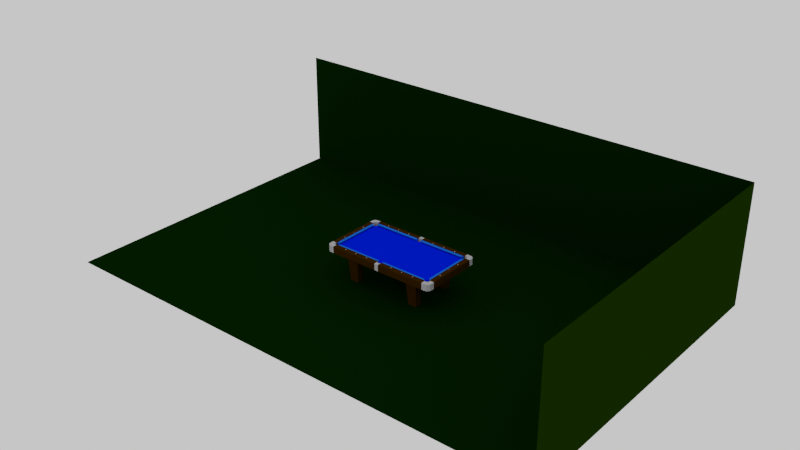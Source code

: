 # Source: p8.blend  (saved by Blender 3.6.11; exported with 4.5.12 LTS)
import bpy
from mathutils import Matrix  # noqa: F401  (used for matrix-valued properties, if any)

bpy.ops.wm.read_factory_settings(use_empty=True)
scene = bpy.context.scene
scene.name = 'Scene'

# ---- collections
col_ends = bpy.data.collections.new('Ends'); scene.collection.children.link(col_ends)
col_sides = bpy.data.collections.new('Sides'); scene.collection.children.link(col_sides)

# ---- images (referenced by path relative to the original .blend; pixels are not part of the script)
import os
ASSET_DIR = os.environ.get("B2B_ASSET_DIR", "")  # directory of the original .blend (textures are referenced by path, not embedded)
HERE = os.path.dirname(os.path.abspath(__file__))  # packed textures are extracted next to this script under _unpacked/

def load_image(name, relpath, width, height, colorspace="sRGB"):
    """Load a texture the original file referenced (path relative to the .blend, or extracted next to this script)."""
    p = next((c for c in (os.path.join(HERE, relpath), os.path.join(ASSET_DIR, relpath)) if relpath and os.path.exists(c)), "")
    if p:
        img = bpy.data.images.load(p, check_existing=True)
        img.name = name
    else:  # same state as the original file: an image datablock whose file is absent (Cycles renders it pink)
        img = bpy.data.images.new(name, width, height)
        img.source = "FILE"
        img.filepath = "//" + (relpath or name)
    img.colorspace_settings.name = colorspace
    return img
img_newcloth = load_image('newcloth', 'newcloth.png', 1024, 1024, 'sRGB')

# ---- materials (node trees are filled in below, after node groups)
mat_cloth = bpy.data.materials.new('cloth')
mat_cloth.use_backface_culling = True
mat_cloth.use_transparent_shadow = False
mat_cloth.preview_render_type = 'CUBE'
mat_cloth.diffuse_color = (0.0, 0.01196, 0.8, 1.0)
mat_cloth.roughness = 0.6865
mat_cloth.specular_intensity = 0.4192
mat_clothshade = bpy.data.materials.new('clothshade')
mat_clothshade.use_backface_culling = True
mat_clothshade.use_transparent_shadow = False
mat_clothshade.preview_render_type = 'CUBE'
mat_clothshade.diffuse_color = (0.0, 0.006261, 0.3032, 1.0)
mat_clothshade.roughness = 0.6865
mat_clothshade.specular_intensity = 0.4192
mat_material_001 = bpy.data.materials.new('Material.001')
mat_material_001.use_transparent_shadow = False
mat_material_001.preview_render_type = 'CUBE'
mat_material_001.diffuse_color = (0.3673, 0.3673, 0.3887, 1.0)
mat_material_001.roughness = 0.1913
mat_material_001.metallic = 0.5534
mat_floor = bpy.data.materials.new('floor')
mat_floor.use_backface_culling = True
mat_floor.use_transparent_shadow = False
mat_floor.diffuse_color = (0.0009045, 0.01222, 0.0, 1.0)
mat_floor.roughness = 0.6573
mat_floor.specular_intensity = 0.1796
mat_wall1 = bpy.data.materials.new('wall1')
mat_wall1.use_backface_culling = True
mat_wall1.use_transparent_shadow = False
mat_wall1.preview_render_type = 'CUBE'
mat_wall1.diffuse_color = (0.006954, 0.02196, 0.0, 1.0)
mat_wall1.roughness = 0.565
mat_wall1.specular_intensity = 0.2864
mat_wood = bpy.data.materials.new('wood')
mat_wood.use_transparent_shadow = False
mat_wood.diffuse_color = (0.03107, 0.01257, 0.0, 1.0)
mat_wood.roughness = 0.4777
mat_wood.specular_intensity = 0.2379
mat_diamond = bpy.data.materials.new('diamond')
mat_diamond.use_backface_culling = True
mat_diamond.use_transparent_shadow = False
mat_diamond.roughness = 0.2896
mat_diamond.specular_intensity = 0.4935
mat_diamond.metallic = 0.7727
mat_cushionblue = bpy.data.materials.new('CushionBlue')
mat_cushionblue.use_backface_culling = True
mat_cushionblue.diffuse_color = (0.006747, 0.1151, 0.6383, 1.0)
mat_cushionblue.roughness = 0.4631
mat_cushionblue.specular_intensity = 0.08252
mat_blackpocket = bpy.data.materials.new('blackpocket')
mat_blackpocket.use_transparent_shadow = False

# ---- node groups
ng_auto_smooth = bpy.data.node_groups.new('Auto Smooth', 'GeometryNodeTree')
_s = ng_auto_smooth.interface.new_socket(name='Geometry', in_out='OUTPUT', socket_type='NodeSocketGeometry')
_s = ng_auto_smooth.interface.new_socket(name='Geometry', in_out='INPUT', socket_type='NodeSocketGeometry')
_s = ng_auto_smooth.interface.new_socket(name='Angle', in_out='INPUT', socket_type='NodeSocketFloat')
_s.subtype = 'ANGLE'
_s.min_value = 0.0
_s.max_value = 3.142
ng_auto_smooth.is_modifier = True
_N = ng_auto_smooth.nodes; _L = ng_auto_smooth.links
n0 = _N.new('NodeGroupOutput'); n0.name = 'Group Output'; n0.location = (480, -100)
n1 = _N.new('NodeGroupInput'); n1.name = 'Group Input'; n1.location = (-420, -300)
n2 = _N.new('NodeGroupInput'); n2.name = 'Group Input.001'; n2.location = (-60, -100)
n3 = _N.new('GeometryNodeSetShadeSmooth'); n3.name = 'Set Shade Smooth'; n3.location = (120, -100)
n3.domain = 'EDGE'
n4 = _N.new('GeometryNodeSetShadeSmooth'); n4.name = 'Set Shade Smooth.001'; n4.location = (300, -100)
n5 = _N.new('GeometryNodeInputMeshEdgeAngle'); n5.name = 'Edge Angle'; n5.location = (-420, -220)
n6 = _N.new('GeometryNodeInputEdgeSmooth'); n6.name = 'Is Edge Smooth'; n6.location = (-60, -160)
n7 = _N.new('GeometryNodeInputShadeSmooth'); n7.name = 'Is Face Smooth'; n7.location = (-240, -340)
n8 = _N.new('FunctionNodeBooleanMath'); n8.name = 'Boolean Math'; n8.location = (-60, -220)
n9 = _N.new('FunctionNodeCompare'); n9.name = 'Compare'; n9.location = (-240, -180)
n9.operation = 'LESS_EQUAL'
_L.new(n5.outputs[0], n9.inputs[0])
_L.new(n4.outputs[0], n0.inputs[0])
_L.new(n1.outputs[1], n9.inputs[1])
_L.new(n9.outputs[0], n8.inputs[0])
_L.new(n7.outputs[0], n8.inputs[1])
_L.new(n2.outputs[0], n3.inputs[0])
_L.new(n6.outputs[0], n3.inputs[1])
_L.new(n3.outputs[0], n4.inputs[0])
_L.new(n8.outputs[0], n3.inputs[2])
n0.is_active_output = True

# ---- material node trees
mat_blackpocket.use_nodes = True; mat_blackpocket.node_tree.nodes.clear()
_N = mat_blackpocket.node_tree.nodes; _L = mat_blackpocket.node_tree.links
n0 = _N.new('ShaderNodeOutputMaterial'); n0.name = 'Material Output'; n0.location = (300, 300)
n1 = _N.new('ShaderNodeBsdfPrincipled'); n1.name = 'Principled BSDF'; n1.location = (10, 300)
n1.distribution = 'GGX'
n1.subsurface_method = 'BURLEY'
n1.inputs[0].default_value = (0.01222, 0.01222, 0.01222, 1.0)
n1.inputs[2].default_value = 0.7147
n1.inputs[3].default_value = 1.45
n1.inputs[13].default_value = 0.06442
n1.inputs[27].default_value = (0.0, 0.0, 0.0, 1.0)
n1.inputs[28].default_value = 1.0
_L.new(n1.outputs[0], n0.inputs[0])
n0.is_active_output = True

# ---- world
world_world = bpy.data.worlds.new('World'); scene.world = world_world
world_world.color = (0.8141, 0.8141, 0.8141)
world_world.use_sun_shadow = False
world_world.sun_shadow_jitter_overblur = 0.0

# ---- lights
light_point = bpy.data.lights.new('Point', 'POINT')
light_point.color = (0.5705, 0.5705, 0.5705)
light_point.transmission_factor = 0.0
light_point.energy = 3.0
light_point.shadow_soft_size = 0.25
light_point.shadow_maximum_resolution = 0.006
light_point.use_absolute_resolution = True
light_point_001 = bpy.data.lights.new('Point.001', 'POINT')
light_point_001.color = (0.5382, 0.5382, 0.5382)
light_point_001.transmission_factor = 0.0
light_point_001.energy = 2.0
light_point_001.shadow_soft_size = 0.25
light_point_001.shadow_maximum_resolution = 0.006
light_point_001.use_absolute_resolution = True

# ---- meshes
me_cube_007 = bpy.data.meshes.new('Cube.007')
me_cube_007.from_pydata([(-1.0, -1.0, -1.0), (-1.0, -1.0, 1.0), (-1.0, 1.0, -1.0), (-1.0, 1.0, 1.0), (1.0, -1.0, -1.0), (1.0, -1.0, 1.0), (1.0, 1.0, -1.0), (1.0, 1.0, 1.0)], [], [(0, 1, 3, 2), (2, 3, 7, 6), (6, 7, 5, 4), (4, 5, 1, 0)])
_uv = me_cube_007.uv_layers.new(name='UVMap')
_uv.uv.foreach_set('vector', [0.375, 0.0, 0.625, 0.0, 0.625, 0.25, 0.375, 0.25, 0.375, 0.25, 0.625, 0.25, 0.625, 0.5, 0.375, 0.5, 0.375, 0.5, 0.625, 0.5, 0.625, 0.75, 0.375, 0.75, 0.375, 0.75, 0.625, 0.75, 0.625, 1.0, 0.375, 1.0])
me_cube_007.use_remesh_preserve_volume = False
me_cube_007.use_remesh_preserve_attributes = False
me_cube_007.use_mirror_vertex_groups = False
me_cube_007.update()
me_cube_001 = bpy.data.meshes.new('Cube.001')
me_cube_001.from_pydata([(-1.809, 12.0, 0.25), (-1.809, -12.0, 0.25), (1.901, 12.0, 0.25), (1.901, -12.0, 0.25), (-23.0, -8.981, 0.25), (23.0, -8.981, 0.25), (-1.809, -8.981, 0.25), (1.901, -8.981, 0.25), (-23.0, 8.875, 0.25), (23.0, 8.875, 0.25), (-1.809, 8.875, 0.25), (1.901, 8.875, 0.25), (19.99, 12.0, 0.25), (19.99, -12.0, 0.25), (19.99, -8.981, 0.25), (19.99, 8.875, 0.25), (-19.71, -12.0, 0.25), (-19.71, 12.0, 0.25), (-19.71, -8.981, 0.25), (-19.71, 8.875, 0.25), (-0.4258, 11.22, 0.25), (-0.4258, 11.22, -0.25), (0.001317, 11.13, 0.25), (0.001317, 11.13, -0.25), (-1.012, 12.0, -0.25), (-0.9973, 11.86, 0.25), (-1.012, 12.0, 0.25), (-0.9973, 11.86, -0.25), (-0.779, 11.48, 0.25), (-0.779, 11.48, -0.25), (-0.4258, -11.22, 0.25), (-0.4258, -11.22, -0.25), (0.001317, -11.13, 0.25), (0.001317, -11.13, -0.25), (-0.779, -11.48, 0.25), (-0.779, -11.48, -0.25), (0.9999, -11.86, 0.25), (1.015, -12.0, 0.25), (1.015, -12.0, -0.25), (0.9999, -11.86, -0.25), (0.4284, -11.22, 0.25), (0.4284, -11.22, -0.25), (0.9999, 11.86, 0.25), (0.9999, 11.86, -0.25), (1.015, 12.0, 0.25), (1.015, 12.0, -0.25), (-0.9973, -11.86, 0.25), (-0.9973, -11.86, -0.25), (-1.012, -12.0, 0.25), (0.7816, -11.48, 0.25), (0.7816, -11.48, -0.25), (-1.012, -12.0, -0.25), (0.7816, 11.48, 0.25), (0.7816, 11.48, -0.25), (0.4284, 11.22, 0.25), (0.4284, 11.22, -0.25), (21.31, 11.93, 0.25), (21.31, 11.93, -0.25), (21.15, 11.46, 0.25), (21.15, 11.46, -0.25), (22.33, 10.16, 0.25), (22.33, 10.16, -0.25), (21.21, 10.97, 0.25), (21.21, 10.97, -0.25), (21.85, 10.26, 0.25), (21.85, 10.26, -0.25), (21.45, 10.55, 0.25), (21.45, 10.55, -0.25), (-21.45, -10.55, 0.25), (-21.45, -10.55, -0.25), (-21.21, -10.97, 0.25), (-21.21, -10.97, -0.25), (21.37, -12.0, 0.25), (21.37, -12.0, -0.25), (21.31, -11.93, 0.25), (21.31, -11.93, -0.25), (21.85, -10.26, 0.25), (21.85, -10.26, -0.25), (-23.0, -10.4, -0.25), (-22.81, -10.26, 0.25), (-23.0, -10.4, 0.25), (-22.81, -10.26, -0.25), (22.33, -10.16, 0.25), (22.33, -10.16, -0.25), (-22.33, -10.16, 0.25), (-22.33, -10.16, -0.25), (-21.31, -11.93, 0.25), (-21.31, -11.93, -0.25), (-21.37, -12.0, 0.25), (-21.37, -12.0, -0.25), (-21.15, -11.46, 0.25), (-21.15, -11.46, -0.25), (22.81, -10.26, 0.25), (22.81, -10.26, -0.25), (23.0, -10.4, -0.25), (23.0, -10.4, 0.25), (-21.21, 10.97, 0.25), (-21.21, 10.97, -0.25), (-21.45, 10.55, 0.25), (-21.45, 10.55, -0.25), (-23.0, 10.4, 0.25), (-23.0, 10.4, -0.25), (-22.81, 10.26, 0.25), (-22.81, 10.26, -0.25), (-22.33, 10.16, 0.25), (-22.33, 10.16, -0.25), (21.37, 12.0, -0.25), (21.37, 12.0, 0.25), (21.21, -10.97, 0.25), (21.21, -10.97, -0.25), (21.15, -11.46, 0.25), (21.15, -11.46, -0.25), (22.81, 10.26, 0.25), (22.81, 10.26, -0.25), (-21.15, 11.46, 0.25), (-21.15, 11.46, -0.25), (-21.31, 11.93, 0.25), (-21.31, 11.93, -0.25), (-21.37, 12.0, 0.25), (-21.37, 12.0, -0.25), (-21.85, 10.26, 0.25), (-21.85, 10.26, -0.25), (21.45, -10.55, 0.25), (21.45, -10.55, -0.25), (-21.85, -10.26, 0.25), (-21.85, -10.26, -0.25), (23.0, 10.4, 0.25), (23.0, 10.4, -0.25), (-1.809, -10.98, 0.25), (-19.71, -10.98, 0.25), (-21.16, -11.48, 0.25), (-20.73, -10.98, 0.25), (-1.156, -10.97, 0.25), (1.901, -10.98, 0.25), (19.99, -10.98, 0.25), (0.9853, -11.83, 0.25), (1.15, -10.98, 0.25), (20.64, -10.98, 0.25), (21.97, -8.981, 0.25), (21.97, -9.799, 0.25), (23.0, -0.05271, 0.25), (23.0, -4.517, 0.25), (20.98, -8.981, 0.25), (21.96, 8.875, 0.25), (21.95, 9.755, 0.25), (19.99, 10.98, 0.25), (20.66, 10.98, 0.25), (1.901, 10.98, 0.25), (0.9667, 11.8, 0.25), (1.15, 10.98, 0.25), (-1.809, 10.98, 0.25), (-1.15, 10.98, 0.25), (-19.71, 10.98, 0.25), (-20.67, 10.98, 0.25), (-21.95, 8.875, 0.25), (-21.95, 9.776, 0.25), (-21.95, -8.981, 0.25), (-21.95, -9.716, 0.25)], [], [(18, 156, 157, 84, 124, 68, 70, 130, 131, 129), (7, 6, 128, 132, 46, 34, 30, 32, 40, 49, 135, 136, 133), (134, 133, 3, 13), (15, 11, 7, 14), (11, 10, 6, 7), (19, 154, 156, 18), (17, 118, 116, 114, 153, 152), (2, 44, 42, 148, 149, 147), (12, 2, 147, 145), (9, 143, 138, 5, 141, 140), (5, 138, 139, 82, 92, 95), (0, 17, 152, 150), (10, 19, 18, 6), (128, 129, 16, 1), (39, 36, 135, 49, 50), (36, 39, 38, 37), (43, 42, 44, 45), (25, 27, 24, 26), (23, 22, 54, 55), (27, 25, 28, 29), (33, 32, 30, 31), (47, 46, 48, 51), (31, 30, 34, 35), (53, 52, 148, 42, 43), (55, 54, 52, 53), (41, 40, 32, 33), (21, 20, 22, 23), (35, 34, 46, 47), (50, 49, 40, 41), (29, 28, 20, 21), (61, 60, 112, 113), (109, 108, 110, 111), (111, 110, 74, 75), (125, 124, 84, 85), (86, 87, 89, 88), (83, 82, 76, 77), (121, 120, 98, 99), (69, 68, 124, 125), (99, 98, 96, 97), (81, 79, 80, 78), (97, 96, 114, 115), (115, 114, 116, 117), (59, 58, 62, 63), (123, 122, 108, 109), (91, 90, 130, 70, 71), (113, 112, 126, 127), (65, 64, 60, 61), (93, 92, 82, 83), (117, 116, 118, 119), (67, 66, 64, 65), (75, 74, 72, 73), (103, 102, 104, 105), (85, 84, 79, 81), (57, 56, 58, 59), (71, 70, 68, 69), (92, 93, 94, 95), (77, 76, 122, 123), (105, 104, 120, 121), (63, 62, 66, 67), (87, 86, 90, 91), (102, 103, 101, 100), (56, 57, 106, 107), (6, 18, 129, 128), (129, 131, 130, 90, 86, 88, 16), (46, 132, 128, 1, 48), (14, 7, 133, 134), (133, 136, 135, 36, 37, 3), (110, 137, 134, 13, 72, 74), (82, 139, 138, 142, 14, 134, 137, 110, 108, 122, 76), (138, 143, 15, 14, 142), (143, 144, 60, 64, 66, 62, 58, 146, 145, 15), (112, 60, 144, 143, 9, 126), (145, 146, 58, 56, 107, 12), (145, 147, 11, 15), (147, 149, 148, 52, 54, 22, 20, 28, 25, 151, 150, 10, 11), (150, 151, 25, 26, 0), (150, 152, 19, 10), (152, 153, 114, 96, 98, 120, 104, 155, 154, 19), (154, 155, 104, 102, 100, 8), (156, 154, 8, 4), (84, 157, 156, 4, 80, 79)])
me_cube_001.polygons.foreach_set('material_index', [0, 0, 1, 0, 0, 0, 1, 1, 1, 1, 1, 1, 0, 1, 0, 0, 0, 0, 0, 0, 0, 0, 0, 0, 0, 0, 0, 0, 0, 0, 0, 0, 0, 0, 0, 0, 0, 0, 0, 0, 0, 0, 0, 0, 0, 0, 0, 0, 0, 0, 0, 0, 0, 0, 0, 0, 0, 0, 0, 0, 0, 0, 0, 1, 1, 0, 1, 1, 0, 0, 0, 1, 1, 0, 0, 1, 0, 0, 1, 1, 1])
_uv = me_cube_001.uv_layers.new(name='UVMap')
_uv.uv.foreach_set('vector', [0.073, 0.9279, 0.073, 0.9776, 0.05546, 0.9772, 0.04486, 0.9847, 0.04242, 0.9743, 0.03553, 0.9657, 0.02536, 0.9604, 0.01782, 0.9596, 0.02524, 0.9499, 0.0252, 0.9279, 0.073, 0.4587, 0.073, 0.5393, 0.0252, 0.5393, 0.02558, 0.5229, 0.004196, 0.5217, 0.01324, 0.5169, 0.01937, 0.5092, 0.02154, 0.5, 0.01937, 0.4907, 0.01324, 0.483, 0.004803, 0.4786, 0.02512, 0.4741, 0.02487, 0.4587, 0.02487, 0.06613, 0.02487, 0.4587, 0.0008111, 0.4587, 0.0008111, 0.06613, 0.4999, 0.06613, 0.4999, 0.4587, 0.073, 0.4587, 0.073, 0.06613, 0.4999, 0.4587, 0.4999, 0.5393, 0.073, 0.5393, 0.073, 0.4587, 0.4999, 0.9279, 0.4999, 0.9775, 0.073, 0.9776, 0.073, 0.9279, 0.5746, 0.9279, 0.5746, 0.9639, 0.5729, 0.9625, 0.5617, 0.9592, 0.5504, 0.9487, 0.5504, 0.9279, 0.5746, 0.4587, 0.5746, 0.478, 0.5712, 0.4783, 0.5699, 0.479, 0.5506, 0.4757, 0.5503, 0.4587, 0.5746, 0.06613, 0.5746, 0.4587, 0.5503, 0.4587, 0.5492, 0.06613, 0.4999, 0.0007006, 0.4999, 0.02338, 0.073, 0.0231, 0.073, 0.0007006, 0.1797, 0.0007006, 0.2865, 0.0007006, 0.073, 0.0007006, 0.073, 0.0231, 0.05343, 0.0231, 0.04486, 0.01528, 0.04242, 0.004858, 0.0391, 0.0007006, 0.5746, 0.5393, 0.5746, 0.9279, 0.5504, 0.9279, 0.5506, 0.5393, 0.4999, 0.5393, 0.4999, 0.9279, 0.073, 0.9279, 0.073, 0.5393, 0.0252, 0.5393, 0.0252, 0.9279, 0.0008111, 0.9279, 0.0008111, 0.5393, 0.8365, 0.366, 0.8365, 0.3769, 0.8357, 0.3769, 0.8254, 0.3769, 0.8254, 0.366, 0.8365, 0.3769, 0.8365, 0.366, 0.8404, 0.366, 0.8404, 0.3769, 0.8349, 0.3878, 0.8349, 0.3769, 0.8387, 0.3769, 0.8387, 0.3878, 0.8339, 0.3986, 0.8339, 0.3878, 0.8375, 0.3878, 0.8375, 0.3986, 0.8254, 0.1739, 0.8426, 0.1739, 0.8426, 0.1808, 0.8254, 0.1808, 0.8339, 0.3878, 0.8339, 0.3986, 0.8254, 0.3986, 0.8254, 0.3878, 0.8426, 0.316, 0.8254, 0.316, 0.8254, 0.3091, 0.8426, 0.3091, 0.8254, 0.3636, 0.8426, 0.3636, 0.8426, 0.366, 0.8254, 0.366, 0.8254, 0.3504, 0.8426, 0.3504, 0.8426, 0.3563, 0.8254, 0.3563, 0.8254, 0.3878, 0.8254, 0.3769, 0.8335, 0.3769, 0.8349, 0.3769, 0.8349, 0.3878, 0.8254, 0.1808, 0.8426, 0.1808, 0.8426, 0.1859, 0.8254, 0.1859, 0.8426, 0.3236, 0.8254, 0.3236, 0.8254, 0.316, 0.8426, 0.316, 0.8254, 0.1664, 0.8426, 0.1664, 0.8426, 0.1739, 0.8254, 0.1739, 0.8254, 0.3563, 0.8426, 0.3563, 0.8426, 0.3636, 0.8254, 0.3636, 0.8426, 0.3305, 0.8254, 0.3305, 0.8254, 0.3236, 0.8426, 0.3236, 0.8254, 0.1595, 0.8426, 0.1595, 0.8426, 0.1664, 0.8254, 0.1664, 0.8426, 0.1432, 0.8254, 0.1432, 0.8254, 0.1355, 0.8426, 0.1355, 0.8254, 0.1173, 0.8426, 0.1173, 0.8426, 0.1256, 0.8254, 0.1256, 0.8254, 0.1256, 0.8426, 0.1256, 0.8426, 0.1328, 0.8254, 0.1328, 0.8426, 0.2775, 0.8254, 0.2775, 0.8254, 0.269, 0.8426, 0.269, 0.8426, 0.2126, 0.8254, 0.2126, 0.8254, 0.2115, 0.8426, 0.2115, 0.8254, 0.3427, 0.8426, 0.3427, 0.8426, 0.3504, 0.8254, 0.3504, 0.8254, 0.2058, 0.8426, 0.2058, 0.8426, 0.2115, 0.8254, 0.2115, 0.8426, 0.2852, 0.8254, 0.2852, 0.8254, 0.2775, 0.8426, 0.2775, 0.8254, 0.2366, 0.8426, 0.2366, 0.8426, 0.2433, 0.8254, 0.2433, 0.8305, 0.3986, 0.8305, 0.4095, 0.8254, 0.4095, 0.8254, 0.3986, 0.8254, 0.2433, 0.8426, 0.2433, 0.8426, 0.2515, 0.8254, 0.2515, 0.8254, 0.2515, 0.8426, 0.2515, 0.8426, 0.2599, 0.8254, 0.2599, 0.8254, 0.2952, 0.8426, 0.2952, 0.8426, 0.3031, 0.8254, 0.3031, 0.8254, 0.1091, 0.8426, 0.1091, 0.8426, 0.1173, 0.8254, 0.1173, 0.8254, 0.2203, 0.8426, 0.2203, 0.8426, 0.2232, 0.8426, 0.2287, 0.8254, 0.2287, 0.8426, 0.1355, 0.8254, 0.1355, 0.8254, 0.1328, 0.8426, 0.1328, 0.8426, 0.1517, 0.8254, 0.1517, 0.8254, 0.1432, 0.8426, 0.1432, 0.8254, 0.3342, 0.8426, 0.3342, 0.8426, 0.3427, 0.8254, 0.3427, 0.8254, 0.2599, 0.8426, 0.2599, 0.8426, 0.2613, 0.8254, 0.2613, 0.8426, 0.1595, 0.8254, 0.1595, 0.8254, 0.1517, 0.8426, 0.1517, 0.8276, 0.4095, 0.8276, 0.4204, 0.8254, 0.4204, 0.8254, 0.4095, 0.8254, 0.1896, 0.8426, 0.1896, 0.8426, 0.1981, 0.8254, 0.1981, 0.8426, 0.269, 0.8254, 0.269, 0.8254, 0.2613, 0.8426, 0.2613, 0.8254, 0.2867, 0.8426, 0.2867, 0.8426, 0.2952, 0.8254, 0.2952, 0.8254, 0.2287, 0.8426, 0.2287, 0.8426, 0.2366, 0.8254, 0.2366, 0.8426, 0.3342, 0.8254, 0.3342, 0.8254, 0.3305, 0.8426, 0.3305, 0.8254, 0.1025, 0.8426, 0.1025, 0.8426, 0.1091, 0.8254, 0.1091, 0.8254, 0.1981, 0.8426, 0.1981, 0.8426, 0.2058, 0.8254, 0.2058, 0.8254, 0.3031, 0.8426, 0.3031, 0.8426, 0.3091, 0.8254, 0.3091, 0.8254, 0.2126, 0.8426, 0.2126, 0.8426, 0.2203, 0.8254, 0.2203, 0.8426, 0.1896, 0.8254, 0.1896, 0.8254, 0.1859, 0.8426, 0.1859, 0.8426, 0.2867, 0.8254, 0.2867, 0.8254, 0.2852, 0.8426, 0.2852, 0.073, 0.5393, 0.073, 0.9279, 0.0252, 0.9279, 0.0252, 0.5393, 0.0252, 0.9279, 0.02524, 0.9499, 0.01782, 0.9596, 0.01369, 0.9592, 0.002533, 0.9625, 0.0008111, 0.9639, 0.0008111, 0.9279, 0.004196, 0.5217, 0.02558, 0.5229, 0.0252, 0.5393, 0.0008111, 0.5393, 0.0008111, 0.522, 0.073, 0.06613, 0.073, 0.4587, 0.02487, 0.4587, 0.02487, 0.06613, 0.02487, 0.4587, 0.02512, 0.4741, 0.004803, 0.4786, 0.004196, 0.4783, 0.0008111, 0.478, 0.0008111, 0.4587, 0.01369, 0.04076, 0.02512, 0.05184, 0.02487, 0.06613, 0.0008111, 0.06613, 0.0008111, 0.03606, 0.002533, 0.03747, 0.04486, 0.01528, 0.05343, 0.0231, 0.073, 0.0231, 0.073, 0.04462, 0.073, 0.06613, 0.02487, 0.06613, 0.02512, 0.05184, 0.01369, 0.04076, 0.02536, 0.03965, 0.03553, 0.03432, 0.04242, 0.0257, 0.073, 0.0231, 0.4999, 0.02338, 0.4999, 0.06613, 0.073, 0.06613, 0.073, 0.04462, 0.4999, 0.02338, 0.5237, 0.0236, 0.5306, 0.01528, 0.533, 0.0257, 0.5399, 0.03432, 0.5501, 0.03965, 0.5617, 0.04076, 0.5493, 0.05221, 0.5492, 0.06613, 0.4999, 0.06613, 0.533, 0.004858, 0.5306, 0.01528, 0.5237, 0.0236, 0.4999, 0.02338, 0.4999, 0.0007006, 0.5363, 0.0007006, 0.5492, 0.06613, 0.5493, 0.05221, 0.5617, 0.04076, 0.5729, 0.03747, 0.5746, 0.03606, 0.5746, 0.06613, 0.5492, 0.06613, 0.5503, 0.4587, 0.4999, 0.4587, 0.4999, 0.06613, 0.5503, 0.4587, 0.5506, 0.4757, 0.5699, 0.479, 0.5622, 0.483, 0.5561, 0.4907, 0.5539, 0.5, 0.5561, 0.5092, 0.5622, 0.5169, 0.5712, 0.5217, 0.5506, 0.5263, 0.5506, 0.5393, 0.4999, 0.5393, 0.4999, 0.4587, 0.5506, 0.5393, 0.5506, 0.5263, 0.5712, 0.5217, 0.5746, 0.522, 0.5746, 0.5393, 0.5506, 0.5393, 0.5504, 0.9279, 0.4999, 0.9279, 0.4999, 0.5393, 0.5504, 0.9279, 0.5504, 0.9487, 0.5617, 0.9592, 0.5501, 0.9604, 0.5399, 0.9657, 0.533, 0.9743, 0.5306, 0.9847, 0.5215, 0.9775, 0.4999, 0.9775, 0.4999, 0.9279, 0.4999, 0.9775, 0.5215, 0.9775, 0.5306, 0.9847, 0.533, 0.9951, 0.5363, 0.9993, 0.4999, 0.9993, 0.073, 0.9776, 0.4999, 0.9775, 0.4999, 0.9993, 0.073, 0.9993, 0.04486, 0.9847, 0.05546, 0.9772, 0.073, 0.9776, 0.073, 0.9993, 0.0391, 0.9993, 0.04242, 0.9951])
me_cube_001.materials.append(mat_cloth)
me_cube_001.materials.append(mat_clothshade)
me_cube_001.use_remesh_preserve_volume = False
me_cube_001.use_remesh_preserve_attributes = False
me_cube_001.use_mirror_vertex_groups = False
me_cube_001.update()
me_cube_004 = bpy.data.meshes.new('Cube.004')
me_cube_004.from_pydata([(-1.046, -1.046, -1.468), (1.0, 0.9597, -1.468), (1.0, 0.1344, -1.468), (-0.1816, -1.046, -1.468), (0.9597, -0.1714, -1.468), (0.8417, -0.4563, -1.468), (0.6539, -0.7009, -1.468), (0.4092, -0.8886, -1.468), (0.1242, -1.006, -1.468), (-1.046, 0.09441, -1.468), (-1.046, 0.09441, 0.532), (-0.1386, 0.9597, -1.468), (-0.1386, 0.9597, 0.532), (-0.07391, 0.8023, 0.532), (-0.8635, 0.01391, 0.532), (-0.07308, 0.681, 0.532), (-0.08384, 0.5578, 0.532), (-0.1091, 0.4382, 0.532), (-0.1518, 0.3281, 0.532), (-0.2146, 0.2334, 0.532), (-0.2943, 0.1538, 0.532), (-0.3891, 0.0911, 0.532), (-0.4993, 0.04858, 0.532), (-0.619, 0.0235, 0.532), (-0.7423, 0.0129, 0.532), (-0.8635, 0.01391, -1.468), (-0.07391, 0.8023, -1.468), (-0.7423, 0.0129, -1.468), (-0.619, 0.0235, -1.468), (-0.4993, 0.04859, -1.468), (-0.3891, 0.0911, -1.468), (-0.2943, 0.1538, -1.468), (-0.2146, 0.2334, -1.468), (-0.1518, 0.3281, -1.468), (-0.1091, 0.4382, -1.468), (-0.08384, 0.5578, -1.468), (-0.07308, 0.681, -1.468), (-1.046, -1.046, 0.432), (-1.046, -0.9459, 0.532), (0.9, 0.9597, 0.532), (1.0, 0.9597, 0.432), (-0.1881, -0.9465, 0.532), (-0.1816, -1.046, 0.432), (0.9, 0.1409, 0.532), (1.0, 0.1344, 0.432), (0.09816, -0.909, 0.532), (0.1242, -1.006, 0.432), (0.3588, -0.8012, 0.532), (0.4092, -0.8886, 0.432), (0.5826, -0.6296, 0.532), (0.6539, -0.7009, 0.432), (0.7544, -0.4059, 0.532), (0.8417, -0.4563, 0.432), (0.8623, -0.1453, 0.532), (0.9597, -0.1714, 0.432)], [], [(1, 40, 44, 2), (39, 12, 13, 15, 16, 17, 18, 19, 20, 21, 22, 23, 24, 14, 10, 38, 41, 45, 47, 49, 51, 53, 43), (42, 3, 8, 46), (54, 4, 2, 44), (48, 7, 6, 50), (50, 6, 5, 52), (52, 5, 4, 54), (46, 8, 7, 48), (11, 26, 13, 12), (3, 42, 37, 0), (11, 12, 39, 40, 1), (11, 1, 2, 4, 5, 6, 7, 8, 3, 0, 9, 25, 27, 28, 29, 30, 31, 32, 33, 34, 35, 36, 26), (25, 14, 24, 27), (27, 24, 23, 28), (28, 23, 22, 29), (29, 22, 21, 30), (30, 21, 20, 31), (31, 20, 19, 32), (32, 19, 18, 33), (33, 18, 17, 34), (34, 17, 16, 35), (35, 16, 15, 36), (36, 15, 13, 26), (25, 9, 10, 14), (45, 41, 42, 46), (47, 45, 46, 48), (49, 47, 48, 50), (51, 49, 50, 52), (53, 51, 52, 54), (43, 53, 54, 44), (39, 43, 44, 40), (41, 38, 37, 42), (0, 37, 38, 10, 9)])
_uv = me_cube_004.uv_layers.new(name='UVMap')
_uv.uv.foreach_set('vector', [0.375, 0.5, 0.6125, 0.5, 0.6125, 0.6028, 0.375, 0.6028, 0.6374, 0.5, 0.7661, 0.5, 0.7709, 0.5048, 0.7603, 0.4777, 0.7582, 0.4642, 0.7575, 0.4507, 0.7579, 0.4377, 0.7584, 0.4263, 0.7328, 0.3563, 0.7291, 0.3497, 0.7245, 0.3423, 0.72, 0.3333, 0.7158, 0.3226, 0.8679, 0.6008, 0.875, 0.6078, 0.875, 0.7375, 0.7589, 0.7417, 0.6814, 0.7838, 0.6589, 0.7668, 0.6484, 0.721, 0.6409, 0.6714, 0.6365, 0.6356, 0.6356, 0.5997, 0.6125, 0.8944, 0.375, 0.8944, 0.3393, 0.8197, 0.6446, 0.8197, 0.614, 0.6409, 0.3734, 0.6409, 0.375, 0.6028, 0.6125, 0.6028, 0.6342, 0.7916, 0.3509, 0.7916, 0.3609, 0.7356, 0.6252, 0.7356, 0.6252, 0.7356, 0.3609, 0.7356, 0.3686, 0.6764, 0.6183, 0.6764, 0.6183, 0.6764, 0.3686, 0.6764, 0.3734, 0.6409, 0.614, 0.6409, 0.6446, 0.8197, 0.3393, 0.8197, 0.3509, 0.7916, 0.6342, 0.7916, 0.2339, 0.5, 0.2291, 0.5048, 0.7598, 0.4841, 0.7661, 0.5, 0.375, 0.8944, 0.6125, 0.8944, 0.6125, 1.0, 0.375, 1.0, 0.375, 0.3589, 0.625, 0.3589, 0.625, 0.4876, 0.6125, 0.5, 0.375, 0.5, 0.2339, 0.5, 0.375, 0.5, 0.375, 0.6028, 0.3734, 0.6409, 0.3686, 0.6764, 0.3609, 0.7356, 0.3509, 0.7916, 0.3393, 0.8197, 0.2306, 0.75, 0.125, 0.75, 0.125, 0.6078, 0.1321, 0.6008, 0.1386, 0.5936, 0.1446, 0.5855, 0.1498, 0.5764, 0.1542, 0.5669, 0.1589, 0.5581, 0.1845, 0.5328, 0.1937, 0.528, 0.2036, 0.5233, 0.213, 0.5178, 0.2215, 0.5116, 0.2291, 0.5048, 0.1321, 0.6008, 0.6342, 0.1654, 0.7158, 0.3226, 0.1386, 0.5936, 0.1386, 0.5936, 0.7158, 0.3226, 0.72, 0.3333, 0.1446, 0.5855, 0.1446, 0.5855, 0.72, 0.3333, 0.7245, 0.3423, 0.1498, 0.5764, 0.1498, 0.5764, 0.7245, 0.3423, 0.7291, 0.3497, 0.1542, 0.5669, 0.1542, 0.5669, 0.7291, 0.3497, 0.7328, 0.3563, 0.1589, 0.5581, 0.1589, 0.5581, 0.7328, 0.3563, 0.7584, 0.4263, 0.1845, 0.5328, 0.1845, 0.5328, 0.7584, 0.4263, 0.7579, 0.4377, 0.1937, 0.528, 0.1937, 0.528, 0.7579, 0.4377, 0.7575, 0.4507, 0.2036, 0.5233, 0.2036, 0.5233, 0.7575, 0.4507, 0.7582, 0.4642, 0.213, 0.5178, 0.213, 0.5178, 0.7582, 0.4642, 0.7603, 0.4777, 0.2215, 0.5116, 0.2215, 0.5116, 0.7603, 0.4777, 0.7598, 0.4841, 0.2291, 0.5048, 0.1321, 0.6008, 0.125, 0.6078, 0.625, 0.1422, 0.6342, 0.1654, 0.6814, 0.7838, 0.7589, 0.7417, 0.7694, 0.75, 0.6607, 0.8197, 0.6589, 0.7668, 0.6814, 0.7838, 0.6446, 0.8197, 0.6342, 0.7916, 0.6484, 0.721, 0.6589, 0.7668, 0.6342, 0.7916, 0.6252, 0.7356, 0.6409, 0.6714, 0.6484, 0.721, 0.6252, 0.7356, 0.6183, 0.6764, 0.6365, 0.6356, 0.6409, 0.6714, 0.6183, 0.6764, 0.614, 0.6409, 0.6356, 0.5997, 0.6365, 0.6356, 0.614, 0.6409, 0.6125, 0.6028, 0.6374, 0.5, 0.6356, 0.5997, 0.6125, 0.6028, 0.6125, 0.5, 0.7589, 0.7417, 0.875, 0.7375, 0.875, 0.75, 0.7694, 0.75, 0.375, 0.0, 0.6125, 0.0, 0.625, 0.01247, 0.625, 0.1422, 0.375, 0.1422])
me_cube_004.materials.append(mat_material_001)
me_cube_004.use_remesh_preserve_volume = False
me_cube_004.use_remesh_preserve_attributes = False
me_cube_004.use_mirror_vertex_groups = False
me_cube_004.update()
me_cube_005 = bpy.data.meshes.new('Cube.005')
me_cube_005.from_pydata([(-1.0, -1.0, -1.0), (-1.0, 1.0, -1.0), (1.0, -1.0, -1.0), (1.0, 1.0, -1.0), (-1.0, 1.0, 2.747), (1.0, 1.0, 2.747)], [], [(1, 0, 2, 3), (1, 3, 5, 4)])
_uv = me_cube_005.uv_layers.new(name='UVMap')
_uv.uv.foreach_set('vector', [0.125, 0.5, 0.125, 0.75, 0.375, 0.75, 0.375, 0.5, 0.125, 0.5, 0.375, 0.5, 0.375, 0.5, 0.125, 0.5])
me_cube_005.materials.append(mat_floor)
me_cube_005.use_remesh_preserve_volume = False
me_cube_005.use_remesh_preserve_attributes = False
me_cube_005.use_mirror_vertex_groups = False
me_cube_005.update()
me_cube_009 = bpy.data.meshes.new('Cube.009')
me_cube_009.from_pydata([(1.0, -1.0, -1.0), (1.0, 1.0, -1.0), (1.0, -1.0, 2.747), (1.0, 1.0, 2.747)], [], [(1, 0, 2, 3)])
_uv = me_cube_009.uv_layers.new(name='UVMap')
_uv.uv.foreach_set('vector', [0.375, 0.5, 0.375, 0.75, 0.375, 0.75, 0.375, 0.5])
me_cube_009.materials.append(mat_wall1)
me_cube_009.use_remesh_preserve_volume = False
me_cube_009.use_remesh_preserve_attributes = False
me_cube_009.use_mirror_vertex_groups = False
me_cube_009.update()
me_circle_001 = bpy.data.meshes.new('Circle.001')
me_circle_001.from_pydata([(0.0, 1.0, 0.0), (-0.1951, 0.9808, 0.0), (-0.3827, 0.9239, 0.0), (-0.5556, 0.8315, 0.0), (-0.7071, 0.7071, 0.0), (-0.8315, 0.5556, 0.0), (-0.9239, 0.3827, 0.0), (-0.9808, 0.1951, 0.0), (-1.0, 0.0, 0.0), (-0.9808, -0.1951, 0.0), (-0.9239, -0.3827, 0.0), (-0.8315, -0.5556, 0.0), (-0.7071, -0.7071, 0.0), (-0.5556, -0.8315, 0.0), (-0.3827, -0.9239, 0.0), (-0.1951, -0.9808, 0.0), (0.0, -1.0, 0.0), (0.1951, -0.9808, 0.0), (0.3827, -0.9239, 0.0), (0.5556, -0.8315, 0.0), (0.7071, -0.7071, 0.0), (0.8315, -0.5556, 0.0), (0.9239, -0.3827, 0.0), (0.9808, -0.1951, 0.0), (1.0, 0.0, 0.0), (0.9808, 0.1951, 0.0), (0.9239, 0.3827, 0.0), (0.8315, 0.5556, 0.0), (0.7071, 0.7071, 0.0), (0.5556, 0.8315, 0.0), (0.3827, 0.9239, 0.0), (0.1951, 0.9808, 0.0)], [(1, 0), (2, 1), (3, 2), (4, 3), (5, 4), (6, 5), (7, 6), (8, 7), (9, 8), (10, 9), (11, 10), (12, 11), (13, 12), (14, 13), (15, 14), (16, 15), (17, 16), (18, 17), (19, 18), (20, 19), (21, 20), (22, 21), (23, 22), (24, 23), (25, 24), (26, 25), (27, 26), (28, 27), (29, 28), (30, 29), (31, 30), (0, 31)], [])
_uv = me_circle_001.uv_layers.new(name='UVMap')
_uv.uv.foreach_set('vector', [])
me_circle_001.update()
me_cube_002 = bpy.data.meshes.new('Cube.002')
me_cube_002.from_pydata([(-0.3735, 9.952, 0.376), (1.841, -0.974, -2.504), (1.841, 9.952, -2.505), (0.02485, -0.974, -0.376), (-0.3732, -0.5687, -0.3769), (-0.3732, -0.5687, 0.3748), (0.02485, -0.974, 0.376), (1.844, -0.974, 0.2346), (1.702, -0.974, 0.376), (1.702, 9.952, 0.376), (1.844, 9.952, 0.2346), (0.3921, 4.669, 0.3748), (0.5721, 4.489, 0.3748), (0.3921, 4.309, 0.3748), (0.2121, 4.489, 0.3748), (0.3921, 4.489, 0.4189), (0.4, 10.13, 0.3748), (0.58, 9.951, 0.3748), (0.4, 9.772, 0.3748), (0.22, 9.951, 0.3748), (0.4, 9.951, 0.4189)], [], [(2, 10, 7, 1), (3, 6, 5, 4), (9, 8, 7, 10), (9, 0, 5, 6, 8), (11, 15, 12), (12, 15, 13), (13, 15, 14), (14, 15, 11), (16, 20, 17), (17, 20, 18), (18, 20, 19), (19, 20, 16)])
me_cube_002.polygons.foreach_set('material_index', [0, 0, 0, 0, 1, 1, 1, 1, 1, 1, 1, 1])
_uv = me_cube_002.uv_layers.new(name='UVMap')
_uv.uv.foreach_set('vector', [0.375, 0.5, 0.578, 0.5, 0.578, 0.75, 0.375, 0.75, 0.375, 0.9551, 0.625, 0.9551, 0.625, 1.0, 0.375, 1.0, 0.6409, 0.5, 0.6409, 0.75, 0.578, 0.75, 0.578, 0.5, 0.6409, 0.5, 0.875, 0.5, 0.875, 0.7409, 0.8301, 0.75, 0.6409, 0.75, 0.25, 0.49, 0.25, 0.25, 0.49, 0.25, 0.49, 0.25, 0.25, 0.25, 0.25, 0.01, 0.25, 0.01, 0.25, 0.25, 0.01, 0.25, 0.01, 0.25, 0.25, 0.25, 0.25, 0.49, 0.25, 0.49, 0.25, 0.25, 0.49, 0.25, 0.49, 0.25, 0.25, 0.25, 0.25, 0.01, 0.25, 0.01, 0.25, 0.25, 0.01, 0.25, 0.01, 0.25, 0.25, 0.25, 0.25, 0.49])
me_cube_002.materials.append(mat_wood)
me_cube_002.materials.append(mat_diamond)
me_cube_002.use_remesh_preserve_volume = False
me_cube_002.use_remesh_preserve_attributes = False
me_cube_002.use_mirror_vertex_groups = False
me_cube_002.update()
me_cube = bpy.data.meshes.new('Cube')
me_cube.from_pydata([(-1.01, 1.0, -1.0), (-1.0, 1.0, 1.0), (-0.5914, -1.033, -1.0), (-0.5914, -1.033, 1.0), (-0.5914, 1.0, -1.0), (-0.5914, 1.0, 1.0), (-1.548, 1.0, 0.6467), (-0.5914, 1.0, 0.6135), (-0.5914, -1.033, 0.6135), (-1.547, 1.0, 0.5766), (-0.5914, 1.0, 0.5448), (-0.5914, -1.033, 0.5448), (-1.01, -0.9528, -1.0), (-1.0, -0.9547, 1.0), (-0.5914, -1.033, 0.6135), (-1.548, -0.85, 0.6467), (-1.547, -0.8503, 0.5766), (-0.5914, -1.033, 0.5448)], [], [(15, 13, 1, 6), (6, 1, 5, 7), (14, 3, 8), (17, 14, 8, 11), (9, 6, 7, 10), (16, 15, 6, 9), (12, 16, 9, 0), (0, 9, 10, 4), (2, 17, 11), (10, 7, 14, 17), (7, 5, 3, 14), (4, 10, 17, 2), (5, 1, 13, 3), (0, 4, 2, 12), (3, 13, 15, 16, 12, 2, 11, 8)])
_uv = me_cube.uv_layers.new(name='UVMap')
_uv.uv.foreach_set('vector', [0.5, 0.02253, 0.625, 0.00966, 0.625, 0.25, 0.5, 0.25, 0.5, 0.25, 0.625, 0.25, 0.625, 0.5, 0.5, 0.5, 0.5, 0.7499, 0.625, 0.75, 0.5, 0.75, 0.4947, 0.7499, 0.5, 0.7499, 0.5, 0.75, 0.4947, 0.75, 0.4947, 0.25, 0.5, 0.25, 0.5, 0.5, 0.4947, 0.5, 0.4947, 0.0225, 0.5, 0.02253, 0.5, 0.25, 0.4947, 0.25, 0.375, 0.009895, 0.4947, 0.0225, 0.4947, 0.25, 0.375, 0.25, 0.375, 0.25, 0.4947, 0.25, 0.4947, 0.5, 0.375, 0.5, 0.375, 0.7499, 0.4947, 0.7499, 0.4947, 0.75, 0.4947, 0.5, 0.5, 0.5, 0.5, 0.7499, 0.4947, 0.7499, 0.5, 0.5, 0.625, 0.5, 0.625, 0.7499, 0.5, 0.7499, 0.375, 0.5, 0.4947, 0.5, 0.4947, 0.7499, 0.375, 0.7499, 0.625, 0.5, 0.875, 0.5, 0.875, 0.7403, 0.625, 0.7499, 0.125, 0.5, 0.375, 0.5, 0.375, 0.7499, 0.125, 0.7401, 0.625, 0.7499, 0.625, 0.00966, 0.5, 0.02253, 0.4947, 0.0225, 0.125, 0.7401, 0.375, 0.75, 0.4947, 0.75, 0.5, 0.75])
me_cube.materials.append(mat_cushionblue)
me_cube.use_remesh_preserve_volume = False
me_cube.use_remesh_preserve_attributes = False
me_cube.use_mirror_vertex_groups = False
me_cube.update()
me_cube_008 = bpy.data.meshes.new('Cube.008')
me_cube_008.from_pydata([(-1.0, -1.0, -1.291), (-1.0, 0.7836, -1.291), (-1.0, 0.7836, 1.0), (1.0, -1.0, -1.291), (1.0, 0.7836, -1.291), (1.0, 0.7836, 1.0), (0.0, 0.1968, -1.291), (0.0, 0.1968, 1.0), (-0.5, 0.2928, -1.291), (-0.5, 0.2928, 1.0), (0.5, 0.2928, 1.0), (0.5, 0.2928, -1.291), (0.75, 0.4447, 1.0), (0.75, 0.4447, -1.291), (0.25, 0.2188, -1.291), (0.25, 0.2188, 1.0), (-0.25, 0.2188, 1.0), (-0.25, 0.2188, -1.291), (-0.75, 0.4447, -1.291), (-0.75, 0.4447, 1.0), (-1.0, -1.0, 0.8586), (-1.0, -0.8586, 1.0), (1.0, -0.8586, 1.0), (1.0, -1.0, 0.8586), (0.0, -0.8586, 1.0), (0.0, -1.0, 0.8586), (-0.5, -0.8586, 1.0), (-0.5, -1.0, 0.8586), (0.5, -0.8586, 1.0), (0.5, -1.0, 0.8586), (0.75, -1.0, 0.8586), (0.75, -0.8586, 1.0), (0.25, -1.0, 0.8586), (0.25, -0.8586, 1.0), (-0.25, -1.0, 0.8586), (-0.25, -0.8586, 1.0), (-0.75, -1.0, 0.8586), (-0.75, -0.8586, 1.0)], [], [(19, 2, 21, 37), (13, 12, 5, 4), (0, 20, 21, 2, 1), (11, 13, 4, 3, 0, 1, 18, 8, 17, 6, 14), (5, 12, 31, 22), (7, 16, 35, 24), (17, 16, 7, 6), (18, 19, 9, 8), (9, 19, 37, 26), (10, 15, 33, 28), (14, 15, 10, 11), (4, 5, 22, 23, 3), (34, 27, 36, 20, 0, 3, 23, 30, 29, 32, 25), (11, 10, 12, 13), (6, 7, 15, 14), (15, 7, 24, 33), (8, 9, 16, 17), (1, 2, 19, 18), (12, 10, 28, 31), (16, 9, 26, 35), (28, 33, 24, 35, 26, 37, 21, 20, 36, 27, 34, 25, 32, 29, 30, 23, 22, 31)])
_uv = me_cube_008.uv_layers.new(name='UVMap')
_uv.uv.foreach_set('vector', [0.8438, 0.5, 0.875, 0.5, 0.875, 0.7302, 0.8438, 0.7255, 0.375, 0.4688, 0.625, 0.4688, 0.625, 0.5, 0.375, 0.5, 0.375, 0.0, 0.6096, 0.0, 0.625, 0.01982, 0.625, 0.25, 0.375, 0.25, 0.3125, 0.5, 0.3438, 0.5, 0.375, 0.5, 0.375, 0.75, 0.125, 0.75, 0.125, 0.5, 0.1562, 0.5, 0.1875, 0.5, 0.2188, 0.5, 0.25, 0.5, 0.2812, 0.5, 0.625, 0.5, 0.6562, 0.5, 0.6562, 0.7255, 0.625, 0.7302, 0.75, 0.5, 0.7812, 0.5, 0.7812, 0.721, 0.75, 0.7205, 0.375, 0.3438, 0.625, 0.3438, 0.625, 0.375, 0.375, 0.375, 0.375, 0.2812, 0.625, 0.2812, 0.625, 0.3125, 0.375, 0.3125, 0.8125, 0.5, 0.8438, 0.5, 0.8438, 0.7255, 0.8125, 0.7227, 0.6875, 0.5, 0.7188, 0.5, 0.7188, 0.721, 0.6875, 0.7227, 0.375, 0.4062, 0.625, 0.4062, 0.625, 0.4375, 0.375, 0.4375, 0.375, 0.5, 0.625, 0.5, 0.625, 0.7302, 0.6096, 0.75, 0.375, 0.75, 0.6096, 0.9062, 0.6096, 0.9375, 0.6096, 0.9688, 0.6096, 1.0, 0.375, 1.0, 0.375, 0.75, 0.6096, 0.75, 0.6096, 0.7812, 0.6096, 0.8125, 0.6096, 0.8438, 0.6096, 0.875, 0.375, 0.4375, 0.625, 0.4375, 0.625, 0.4688, 0.375, 0.4688, 0.375, 0.375, 0.625, 0.375, 0.625, 0.4062, 0.375, 0.4062, 0.7188, 0.5, 0.75, 0.5, 0.75, 0.7205, 0.7188, 0.721, 0.375, 0.3125, 0.625, 0.3125, 0.625, 0.3438, 0.375, 0.3438, 0.375, 0.25, 0.625, 0.25, 0.625, 0.2812, 0.375, 0.2812, 0.6562, 0.5, 0.6875, 0.5, 0.6875, 0.7227, 0.6562, 0.7255, 0.7812, 0.5, 0.8125, 0.5, 0.8125, 0.7227, 0.7812, 0.721, 0.6875, 0.7227, 0.7188, 0.721, 0.75, 0.7205, 0.7812, 0.721, 0.8125, 0.7227, 0.8438, 0.7255, 0.875, 0.7302, 0.875, 0.75, 0.8438, 0.75, 0.8125, 0.75, 0.7812, 0.75, 0.75, 0.75, 0.7188, 0.75, 0.6875, 0.75, 0.6562, 0.75, 0.625, 0.75, 0.625, 0.7302, 0.6562, 0.7255])
me_cube_008.materials.append(mat_material_001)
me_cube_008.use_remesh_preserve_volume = False
me_cube_008.use_remesh_preserve_attributes = False
me_cube_008.use_mirror_vertex_groups = False
me_cube_008.update()
me_cube_003 = bpy.data.meshes.new('Cube.003')
me_cube_003.from_pydata([(1.844, -0.974, -2.504), (1.844, 20.02, -2.505), (0.02485, -0.974, -0.376), (-0.3732, -0.5687, -0.3769), (-0.3732, -0.5687, 0.3748), (0.02485, -0.974, 0.376), (0.06001, 20.02, -0.3769), (0.06001, 20.02, 0.376), (-0.3732, 19.89, -0.3769), (-0.3735, 19.89, 0.376), (1.844, -0.974, 0.2346), (1.702, -0.974, 0.376), (1.702, 20.02, 0.376), (1.844, 20.02, 0.2346), (0.2222, 4.243, 0.376), (0.4022, 4.063, 0.376), (0.5822, 4.243, 0.376), (0.4022, 4.423, 0.376), (0.4022, 4.243, 0.4201), (0.2222, 9.543, 0.376), (0.4022, 9.363, 0.376), (0.5822, 9.543, 0.376), (0.4022, 9.723, 0.376), (0.4022, 9.543, 0.4201), (0.2222, 14.74, 0.376), (0.4022, 14.56, 0.376), (0.5822, 14.74, 0.376), (0.4022, 14.92, 0.376), (0.4022, 14.74, 0.4201)], [], [(2, 5, 4, 3), (1, 13, 10, 0), (8, 9, 7, 6), (12, 11, 10, 13), (12, 7, 9, 4, 5, 11), (14, 15, 18), (15, 16, 18), (16, 17, 18), (17, 14, 18), (19, 20, 23), (20, 21, 23), (21, 22, 23), (22, 19, 23), (24, 25, 28), (25, 26, 28), (26, 27, 28), (27, 24, 28)])
me_cube_003.polygons.foreach_set('material_index', [0, 0, 0, 0, 0, 1, 1, 1, 1, 1, 1, 1, 1, 1, 1, 1, 1])
_uv = me_cube_003.uv_layers.new(name='UVMap')
_uv.uv.foreach_set('vector', [0.375, 0.9551, 0.625, 0.9551, 0.625, 1.0, 0.375, 1.0, 0.375, 0.5, 0.578, 0.5, 0.578, 0.75, 0.375, 0.75, 0.125, 0.5016, 0.875, 0.5016, 0.625, 0.2989, 0.1738, 0.5, 0.6409, 0.5, 0.6409, 0.75, 0.578, 0.75, 0.578, 0.5, 0.6409, 0.5, 0.8261, 0.5, 0.875, 0.5016, 0.875, 0.7409, 0.8301, 0.75, 0.6409, 0.75, 0.25, 0.49, 0.49, 0.25, 0.25, 0.25, 0.49, 0.25, 0.25, 0.01, 0.25, 0.25, 0.25, 0.01, 0.01, 0.25, 0.25, 0.25, 0.01, 0.25, 0.25, 0.49, 0.25, 0.25, 0.25, 0.49, 0.49, 0.25, 0.25, 0.25, 0.49, 0.25, 0.25, 0.01, 0.25, 0.25, 0.25, 0.01, 0.01, 0.25, 0.25, 0.25, 0.01, 0.25, 0.25, 0.49, 0.25, 0.25, 0.25, 0.49, 0.49, 0.25, 0.25, 0.25, 0.49, 0.25, 0.25, 0.01, 0.25, 0.25, 0.25, 0.01, 0.01, 0.25, 0.25, 0.25, 0.01, 0.25, 0.25, 0.49, 0.25, 0.25])
me_cube_003.materials.append(mat_wood)
me_cube_003.materials.append(mat_diamond)
me_cube_003.use_remesh_preserve_volume = False
me_cube_003.use_remesh_preserve_attributes = False
me_cube_003.use_mirror_vertex_groups = False
me_cube_003.update()
me_sidecushion = bpy.data.meshes.new('SideCushion')
me_sidecushion.from_pydata([(-1.01, 2.899, -1.0), (-1.0, 2.899, 1.0), (-0.5914, -1.033, -1.0), (-0.5914, -1.033, 1.0), (-0.5914, 2.92, -1.0), (-0.5914, 2.92, 1.0), (-1.548, 2.87, 0.6467), (-0.5914, 2.92, 0.6135), (-0.5914, -1.033, 0.6135), (-1.547, 2.87, 0.5766), (-0.5914, 2.92, 0.5448), (-0.5914, -1.033, 0.5448), (-1.01, -0.9528, -1.0), (-1.0, -0.9547, 1.0), (-0.5914, -1.033, 0.6135), (-1.548, -0.85, 0.6467), (-1.547, -0.8503, 0.5766), (-0.5914, -1.033, 0.5448)], [], [(15, 13, 1, 6), (6, 1, 5, 7), (14, 3, 8), (17, 14, 8, 11), (9, 6, 7, 10), (16, 15, 6, 9), (12, 16, 9, 0), (0, 9, 10, 4), (2, 17, 11), (10, 7, 14, 17), (7, 5, 3, 14), (4, 10, 17, 2), (5, 1, 13, 3), (0, 4, 2, 12), (3, 13, 15, 16, 12, 2, 11, 8)])
_uv = me_sidecushion.uv_layers.new(name='UVMap')
_uv.uv.foreach_set('vector', [0.5, 0.02253, 0.625, 0.00966, 0.625, 0.25, 0.5, 0.25, 0.5, 0.25, 0.625, 0.25, 0.625, 0.5, 0.5, 0.5, 0.5, 0.7499, 0.625, 0.75, 0.5, 0.75, 0.4947, 0.7499, 0.5, 0.7499, 0.5, 0.75, 0.4947, 0.75, 0.4947, 0.25, 0.5, 0.25, 0.5, 0.5, 0.4947, 0.5, 0.4947, 0.0225, 0.5, 0.02253, 0.5, 0.25, 0.4947, 0.25, 0.375, 0.009895, 0.4947, 0.0225, 0.4947, 0.25, 0.375, 0.25, 0.375, 0.25, 0.4947, 0.25, 0.4947, 0.5, 0.375, 0.5, 0.375, 0.7499, 0.4947, 0.7499, 0.4947, 0.75, 0.4947, 0.5, 0.5, 0.5, 0.5, 0.7499, 0.4947, 0.7499, 0.5, 0.5, 0.625, 0.5, 0.625, 0.7499, 0.5, 0.7499, 0.375, 0.5, 0.4947, 0.5, 0.4947, 0.7499, 0.375, 0.7499, 0.625, 0.5, 0.875, 0.5, 0.875, 0.7403, 0.625, 0.7499, 0.125, 0.5, 0.375, 0.5, 0.375, 0.7499, 0.125, 0.7401, 0.625, 0.7499, 0.625, 0.00966, 0.5, 0.02253, 0.4947, 0.0225, 0.125, 0.7401, 0.375, 0.75, 0.4947, 0.75, 0.5, 0.75])
me_sidecushion.materials.append(mat_cushionblue)
me_sidecushion.use_remesh_preserve_volume = False
me_sidecushion.use_remesh_preserve_attributes = False
me_sidecushion.use_mirror_vertex_groups = False
me_sidecushion.update()
me_cube_006 = bpy.data.meshes.new('Cube.006')
me_cube_006.from_pydata([(-0.7622, -0.9211, -1.049), (-1.0, -1.0, 1.0), (-0.7622, 0.9211, -1.049), (-1.0, 1.0, 1.0), (0.7622, -0.9211, -1.049), (1.0, -1.0, 1.0), (0.7622, 0.9211, -1.049), (1.0, 1.0, 1.0), (-0.7622, 0.0, 0.2092), (-1.0, 0.0, 1.0), (0.7622, 5.96e-08, 0.2092), (1.0, 0.0, 1.0), (-0.7622, -0.631, 0.2092), (1.0, -0.5, 1.0), (-1.0, -0.5, 1.0), (0.7622, -0.631, 0.2092), (-1.0, 0.5, 1.0), (0.7622, 0.631, 0.2092), (-0.7622, 0.631, 0.2092), (1.0, 0.5, 1.0), (-0.7622, -0.6777, -1.049), (0.7622, 0.6847, -1.049), (0.7622, -0.6777, -1.049), (-0.7622, 0.6847, -1.049)], [], [(18, 16, 3, 2), (2, 3, 7, 6), (15, 13, 5, 4), (4, 5, 1, 0), (15, 4, 22), (17, 19, 11, 10), (12, 14, 9, 8), (0, 1, 14, 12), (10, 11, 13, 15), (6, 7, 19, 17), (6, 17, 21), (8, 9, 16, 18), (18, 2, 23), (12, 15, 22, 20), (17, 18, 23, 21), (0, 12, 20)])
_uv = me_cube_006.uv_layers.new(name='UVMap')
_uv.uv.foreach_set('vector', [0.375, 0.1875, 0.625, 0.1875, 0.625, 0.25, 0.375, 0.25, 0.375, 0.25, 0.625, 0.25, 0.625, 0.5, 0.375, 0.5, 0.375, 0.6875, 0.625, 0.6875, 0.625, 0.75, 0.375, 0.75, 0.375, 0.75, 0.625, 0.75, 0.625, 1.0, 0.375, 1.0, 0.375, 0.6875, 0.375, 0.75, 0.375, 0.6875, 0.375, 0.5625, 0.625, 0.5625, 0.625, 0.625, 0.375, 0.625, 0.375, 0.0625, 0.625, 0.0625, 0.625, 0.125, 0.375, 0.125, 0.375, 0.0, 0.625, 0.0, 0.625, 0.0625, 0.375, 0.0625, 0.375, 0.625, 0.625, 0.625, 0.625, 0.6875, 0.375, 0.6875, 0.375, 0.5, 0.625, 0.5, 0.625, 0.5625, 0.375, 0.5625, 0.375, 0.5, 0.375, 0.5625, 0.375, 0.5625, 0.375, 0.125, 0.625, 0.125, 0.625, 0.1875, 0.375, 0.1875, 0.375, 0.1875, 0.375, 0.25, 0.375, 0.1875, 0.125, 0.6875, 0.375, 0.6875, 0.375, 0.6875, 0.125, 0.6875, 0.375, 0.5625, 0.125, 0.5625, 0.125, 0.5625, 0.375, 0.5625, 0.375, 0.0, 0.375, 0.0625, 0.375, 0.0625])
me_cube_006.materials.append(mat_wood)
me_cube_006.use_remesh_preserve_volume = False
me_cube_006.use_remesh_preserve_attributes = False
me_cube_006.use_mirror_vertex_groups = False
me_cube_006.update()
me_cylinder = bpy.data.meshes.new('Cylinder')
me_cylinder.from_pydata([(0.0, 0.74, -1.0), (0.007493, 0.7653, 1.099), (0.2673, 0.69, -1.0), (0.4346, 0.6745, 1.099), (0.4985, 0.5469, -1.0), (0.7878, 0.4179, 1.099), (0.6624, 0.3298, -1.0), (1.006, 0.03977, 1.099), (0.7368, 0.06828, -1.0), (1.005, -0.008789, 1.603), (0.7118, -0.2025, -1.0), (0.8703, -0.442, 1.603), (0.5905, -0.4459, -1.0), (0.6543, -0.7808, -0.524), (0.3896, -0.6292, -1.0), (0.4383, -0.9328, -0.524), (0.136, -0.7274, -1.0), (0.2222, -1.007, -0.524), (-0.136, -0.7274, -1.0), (-0.2099, -1.007, -0.524), (-0.3896, -0.6292, -1.0), (-0.4259, -0.9328, -0.524), (-0.5905, -0.4459, -1.0), (-0.6419, -0.7808, -0.524), (-0.7118, -0.2025, -1.0), (-0.858, -0.442, 1.603), (-0.7368, 0.06828, -1.0), (-0.9925, -0.008789, 1.603), (-0.6624, 0.3298, -1.0), (-0.9911, 0.03977, 1.099), (-0.4985, 0.5469, -1.0), (-0.7728, 0.4179, 1.099), (-0.2673, 0.69, -1.0), (-0.4196, 0.6745, 1.099), (1.49e-08, -0.7274, -1.0), (0.006176, -1.029, -0.524)], [], [(0, 1, 3, 2), (2, 3, 5, 4), (4, 5, 7, 6), (6, 7, 9, 8), (8, 9, 11, 10), (10, 11, 13, 12), (12, 13, 15, 14), (14, 15, 17, 16), (34, 35, 19, 18), (18, 19, 21, 20), (20, 21, 23, 22), (22, 23, 25, 24), (24, 25, 27, 26), (26, 27, 29, 28), (28, 29, 31, 30), (30, 31, 33, 32), (32, 33, 1, 0), (16, 17, 35, 34), (2, 4, 6, 8, 10, 12, 14, 16, 34, 18, 20, 22, 24, 26, 28, 30, 32, 0)])
_uv = me_cylinder.uv_layers.new(name='UVMap')
_uv.uv.foreach_set('vector', [1.0, 0.0, 1.0, 1.0, 0.9412, 1.0, 0.9412, 0.0, 0.9412, 0.0, 0.9412, 1.0, 0.8824, 1.0, 0.8824, 0.0, 0.8824, 0.0, 0.8824, 1.0, 0.8235, 1.0, 0.8235, 0.0, 0.8235, 0.0, 0.8235, 1.0, 0.7647, 1.0, 0.7647, 0.0, 0.7647, 0.0, 0.7647, 1.0, 0.7059, 1.0, 0.7059, 0.0, 0.7059, 0.0, 0.7059, 1.0, 0.6471, 1.0, 0.6471, 0.0, 0.6471, 0.0, 0.6471, 1.0, 0.5882, 1.0, 0.5882, 0.0, 0.5882, 0.0, 0.5882, 1.0, 0.5294, 1.0, 0.5294, 0.0, 0.5, 0.0, 0.5, 1.0, 0.4706, 1.0, 0.4706, 0.0, 0.4706, 0.0, 0.4706, 1.0, 0.4118, 1.0, 0.4118, 0.0, 0.4118, 0.0, 0.4118, 1.0, 0.3529, 1.0, 0.3529, 0.0, 0.3529, 0.0, 0.3529, 1.0, 0.2941, 1.0, 0.2941, 0.0, 0.2941, 0.0, 0.2941, 1.0, 0.2353, 1.0, 0.2353, 0.0, 0.2353, 0.0, 0.2353, 1.0, 0.1765, 1.0, 0.1765, 0.0, 0.1765, 0.0, 0.1765, 1.0, 0.1176, 1.0, 0.1176, 0.0, 0.1176, 0.0, 0.1176, 1.0, 0.05882, 1.0, 0.05882, 0.0, 0.05882, 0.0, 0.05882, 1.0, 5.215e-08, 1.0, 5.215e-08, 0.0, 0.5294, 0.0, 0.5294, 1.0, 0.5, 1.0, 0.5, 0.0, 0.9412, 0.0, 0.8824, 0.0, 0.8235, 0.0, 0.7647, 0.0, 0.7059, 0.0, 0.6471, 0.0, 0.5882, 0.0, 0.5294, 0.0, 0.5, 0.0, 0.4706, 0.0, 0.4118, 0.0, 0.3529, 0.0, 0.2941, 0.0, 0.2353, 0.0, 0.1765, 0.0, 0.1176, 0.0, 0.05882, 0.0, 5.215e-08, 0.0])
me_cylinder.materials.append(mat_blackpocket)
me_cylinder.use_remesh_preserve_volume = False
me_cylinder.use_remesh_preserve_attributes = False
me_cylinder.use_mirror_vertex_groups = False
me_cylinder.update()
me_cylinder_001 = bpy.data.meshes.new('Cylinder.001')
me_cylinder_001.from_pydata([(0.0, 0.74, -1.0), (-0.03743, 0.9602, 1.099), (0.2673, 0.69, -1.0), (0.4473, 0.8834, 1.099), (0.4985, 0.5469, -1.0), (0.8589, 0.6161, 1.099), (0.6624, 0.3298, -1.0), (1.126, 0.2045, 1.099), (0.7368, 0.06828, -1.0), (1.126, 0.2045, 1.599), (0.7118, -0.2025, -1.0), (1.009, -0.6194, 1.604), (0.5905, -0.4459, -1.0), (1.009, -0.6194, -0.524), (0.3896, -0.6292, -1.0), (0.9047, -0.87, -0.524), (0.136, -0.7274, -1.0), (0.4544, -1.241, -0.524), (-0.136, -0.7274, -1.0), (-0.4251, -1.24, -0.524), (-0.3896, -0.6292, -1.0), (-0.8749, -0.8686, -0.524), (-0.5905, -0.4459, -1.0), (-0.9898, -0.5721, -0.524), (-0.7118, -0.2025, -1.0), (-0.9898, -0.5721, 1.604), (-0.7368, 0.06828, -1.0), (-1.121, -0.009801, 1.599), (-0.6624, 0.3298, -1.0), (-1.116, 0.087, 1.099), (-0.4985, 0.5469, -1.0), (-0.8929, 0.5243, 1.099), (-0.2673, 0.69, -1.0), (-0.5115, 0.8331, 1.099), (1.49e-08, -0.7274, -1.0), (-0.07517, -1.353, -0.524)], [], [(0, 1, 3, 2), (2, 3, 5, 4), (4, 5, 7, 6), (6, 7, 9, 8), (8, 9, 11, 10), (10, 11, 13, 12), (12, 13, 15, 14), (14, 15, 17, 16), (34, 35, 19, 18), (18, 19, 21, 20), (20, 21, 23, 22), (22, 23, 25, 24), (24, 25, 27, 26), (26, 27, 29, 28), (28, 29, 31, 30), (30, 31, 33, 32), (32, 33, 1, 0), (16, 17, 35, 34), (2, 4, 6, 8, 10, 12, 14, 16, 34, 18, 20, 22, 24, 26, 28, 30, 32, 0)])
_uv = me_cylinder_001.uv_layers.new(name='UVMap')
_uv.uv.foreach_set('vector', [1.0, 0.0, 1.0, 1.0, 0.9412, 1.0, 0.9412, 0.0, 0.9412, 0.0, 0.9412, 1.0, 0.8824, 1.0, 0.8824, 0.0, 0.8824, 0.0, 0.8824, 1.0, 0.8235, 1.0, 0.8235, 0.0, 0.8235, 0.0, 0.8235, 1.0, 0.7647, 1.0, 0.7647, 0.0, 0.7647, 0.0, 0.7647, 1.0, 0.7059, 1.0, 0.7059, 0.0, 0.7059, 0.0, 0.7059, 1.0, 0.6471, 1.0, 0.6471, 0.0, 0.6471, 0.0, 0.6471, 1.0, 0.5882, 1.0, 0.5882, 0.0, 0.5882, 0.0, 0.5882, 1.0, 0.5294, 1.0, 0.5294, 0.0, 0.5, 0.0, 0.5, 1.0, 0.4706, 1.0, 0.4706, 0.0, 0.4706, 0.0, 0.4706, 1.0, 0.4118, 1.0, 0.4118, 0.0, 0.4118, 0.0, 0.4118, 1.0, 0.3529, 1.0, 0.3529, 0.0, 0.3529, 0.0, 0.3529, 1.0, 0.2941, 1.0, 0.2941, 0.0, 0.2941, 0.0, 0.2941, 1.0, 0.2353, 1.0, 0.2353, 0.0, 0.2353, 0.0, 0.2353, 1.0, 0.1765, 1.0, 0.1765, 0.0, 0.1765, 0.0, 0.1765, 1.0, 0.1176, 1.0, 0.1176, 0.0, 0.1176, 0.0, 0.1176, 1.0, 0.05882, 1.0, 0.05882, 0.0, 0.05882, 0.0, 0.05882, 1.0, 5.215e-08, 1.0, 5.215e-08, 0.0, 0.5294, 0.0, 0.5294, 1.0, 0.5, 1.0, 0.5, 0.0, 0.9412, 0.0, 0.8824, 0.0, 0.8235, 0.0, 0.7647, 0.0, 0.7059, 0.0, 0.6471, 0.0, 0.5882, 0.0, 0.5294, 0.0, 0.5, 0.0, 0.4706, 0.0, 0.4118, 0.0, 0.3529, 0.0, 0.2941, 0.0, 0.2353, 0.0, 0.1765, 0.0, 0.1176, 0.0, 0.05882, 0.0, 5.215e-08, 0.0])
me_cylinder_001.materials.append(mat_blackpocket)
me_cylinder_001.use_remesh_preserve_volume = False
me_cylinder_001.use_remesh_preserve_attributes = False
me_cylinder_001.use_mirror_vertex_groups = False
me_cylinder_001.update()

# ---- objects
ob_ballextentsformirror = bpy.data.objects.new('BallExtentsForMirror', me_cube_007)
ob_fullcloth = bpy.data.objects.new('FullCloth', me_cube_001)
ob_cornermetal = bpy.data.objects.new('CornerMetal', me_cube_004)
ob_room = bpy.data.objects.new('Room', me_cube_005)
ob_northwall = bpy.data.objects.new('northwall', me_cube_009)
ob_circle_001 = bpy.data.objects.new('Circle.001', me_circle_001)
ob_endrail = bpy.data.objects.new('EndRail', me_cube_002)
ob_endcushion = bpy.data.objects.new('EndCushion', me_cube)
ob_cube = bpy.data.objects.new('Cube', me_cube_008)
ob_point = bpy.data.objects.new('Point', light_point)
ob_point_001 = bpy.data.objects.new('Point.001', light_point_001)
ob_siderail = bpy.data.objects.new('SideRail', me_cube_003)
ob_sidecushion = bpy.data.objects.new('SideCushion', me_sidecushion)
ob_legs = bpy.data.objects.new('Legs', me_cube_006)
ob_centercup = bpy.data.objects.new('centercup', me_cylinder)
ob_centercup_001 = bpy.data.objects.new('centercup.001', me_cylinder_001)

# ---- transforms, parenting, visibility, modifiers, constraints
ob_ballextentsformirror.location = (0.0, 0.0, -3.425)
ob_ballextentsformirror.scale = (22.0, 11.0, 0.01)
ob_ballextentsformirror.display_type = 'WIRE'
ob_ballextentsformirror.lineart.crease_threshold = 0.0
ob_fullcloth.location = (0.0, 0.0, -0.75)
ob_fullcloth.show_texture_space = True
ob_fullcloth.show_wire = True
ob_fullcloth.lineart.crease_threshold = 0.0
ob_cornermetal.location = (23.53, -12.46, -0.5091)
ob_cornermetal.scale = (1.595, 1.595, 1.44)
ob_cornermetal.show_wire = True
ob_cornermetal.show_all_edges = True
ob_cornermetal.lineart.crease_threshold = 0.0
_m = ob_cornermetal.modifiers.new('Mirror', 'MIRROR')
_m.use_axis = (True, True, False)
_m.mirror_object = ob_ballextentsformirror
_m = ob_cornermetal.modifiers.new('Decimate', 'DECIMATE')
_m.decimate_type = 'DISSOLVE'
_m.angle_limit = 0.3351
_m = ob_cornermetal.modifiers.new('Auto Smooth', 'NODES')
_m.node_group = ng_auto_smooth
_gi = [s.identifier for s in ng_auto_smooth.interface.items_tree if s.item_type == 'SOCKET' and s.in_out == 'INPUT']
_m[_gi[1]] = 0.5236  # Angle
ob_room.location = (0.04568, -0.131, -0.5)
ob_room.scale = (107.7, 67.96, 13.64)
ob_room.lineart.crease_threshold = 0.0
ob_northwall.location = (0.04568, -0.131, -0.5)
ob_northwall.scale = (107.7, 67.96, 13.64)
ob_northwall.lineart.crease_threshold = 0.0
ob_circle_001.location = (8.802, 0.8928, -0.5)
ob_circle_001.scale = (0.5, 0.5, 1.0)
ob_endrail.location = (23.28, -9.951, -0.119)
ob_endrail.lineart.crease_threshold = 0.0
_m = ob_endrail.modifiers.new('Mirror', 'MIRROR')
_m.use_axis = (True, True, False)
_m.use_clip = True
_m.mirror_object = ob_ballextentsformirror
ob_endcushion.location = (23.5, -5.174, -0.12)
ob_endcushion.scale = (1.0, 5.175, 0.3758)
ob_endcushion.visible_shadow = False
ob_endcushion.lineart.crease_threshold = 0.0
_m = ob_endcushion.modifiers.new('Mirror', 'MIRROR')
_m.use_axis = (True, True, False)
_m.mirror_object = ob_ballextentsformirror
ob_cube.location = (0.0, -13.12, -1.0)
ob_cube.scale = (0.8642, 1.0, 1.257)
ob_cube.lineart.crease_threshold = 0.0
_m = ob_cube.modifiers.new('Decimate', 'DECIMATE')
_m.decimate_type = 'DISSOLVE'
_m.angle_limit = 0.4119
_m.use_collapse_triangulate = True
_m.vertex_group_factor = 4.085
_m = ob_cube.modifiers.new('Mirror', 'MIRROR')
_m.use_axis = (False, True, False)
_m.mirror_object = ob_ballextentsformirror
ob_point.location = (-9.143, 0.03953, 19.53)
ob_point.lineart.crease_threshold = 0.0
ob_point_001.location = (10.36, 0.03953, 18.98)
ob_point_001.lineart.crease_threshold = 0.0
ob_siderail.location = (20.89, -12.28, -0.119)
ob_siderail.rotation_euler = (0.0, -0.0, 1.571)
ob_siderail.scale = (-1.0, 1.0, 1.0)
ob_siderail.lineart.crease_threshold = 0.0
_m = ob_siderail.modifiers.new('Mirror', 'MIRROR')
_m.use_axis = (True, True, False)
_m.mirror_object = ob_ballextentsformirror
ob_sidecushion.location = (16.11, -12.5, -0.12)
ob_sidecushion.rotation_euler = (0.0, -0.0, 1.571)
ob_sidecushion.scale = (-1.0, 5.175, 0.3758)
ob_sidecushion.visible_shadow = False
ob_sidecushion.lineart.crease_threshold = 0.0
_m = ob_sidecushion.modifiers.new('Mirror', 'MIRROR')
_m.use_axis = (True, True, False)
_m.mirror_object = ob_ballextentsformirror
ob_legs.location = (14.48, -0.131, -9.469)
ob_legs.scale = (2.39, 11.09, 4.69)
ob_legs.lineart.crease_threshold = 0.0
_m = ob_legs.modifiers.new('Mirror', 'MIRROR')
_m.mirror_object = ob_ballextentsformirror
_m = ob_legs.modifiers.new('Decimate', 'DECIMATE')
_m.decimate_type = 'DISSOLVE'
_m.angle_limit = 0.3508
ob_centercup.location = (-0.006176, -11.9, -2.099)
ob_centercup.lineart.crease_threshold = 0.0
_m = ob_centercup.modifiers.new('Mirror', 'MIRROR')
_m.use_axis = (False, True, False)
_m.mirror_object = ob_ballextentsformirror
_m = ob_centercup.modifiers.new('Decimate', 'DECIMATE')
_m.decimate_type = 'DISSOLVE'
_m.angle_limit = 0.5009
ob_centercup_001.location = (22.16, -11.2, -2.099)
ob_centercup_001.rotation_euler = (0.0, -0.0, 0.7854)
ob_centercup_001.lineart.crease_threshold = 0.0
_m = ob_centercup_001.modifiers.new('Mirror', 'MIRROR')
_m.use_axis = (True, True, False)
_m.mirror_object = ob_ballextentsformirror
_m = ob_centercup_001.modifiers.new('Weld', 'WELD')
_m.merge_threshold = 0.282

# ---- collection membership
scene.collection.objects.link(ob_ballextentsformirror)
scene.collection.objects.link(ob_fullcloth)
scene.collection.objects.link(ob_cornermetal)
scene.collection.objects.link(ob_room)
scene.collection.objects.link(ob_northwall)
scene.collection.objects.link(ob_circle_001)
col_ends.objects.link(ob_endrail)
col_ends.objects.link(ob_endcushion)
col_ends.objects.link(ob_cube)
col_ends.objects.link(ob_point)
col_ends.objects.link(ob_point_001)
col_sides.objects.link(ob_siderail)
col_sides.objects.link(ob_sidecushion)
col_sides.objects.link(ob_legs)
col_sides.objects.link(ob_centercup)
col_sides.objects.link(ob_centercup_001)

# ---- scene / render settings (as saved in the file)
scene.frame_start = 1; scene.frame_end = 250; scene.frame_set(1)
scene.render.engine = 'BLENDER_EEVEE_NEXT'
scene.render.use_border = True
scene.cycles.use_denoising = False
scene.cycles.samples = 128
scene.cycles.sampling_pattern = 'TABULATED_SOBOL'
scene.cycles.use_adaptive_sampling = False
scene.cycles.use_light_tree = False
scene.view_settings.view_transform = 'Filmic'
bpy.context.view_layer.update()

# ---- added for rendering (the .blend has no active camera): camera
cam_auto = bpy.data.cameras.new('AutoCamera')
cam_auto.lens = 50.0
cam_auto.sensor_width = 36.0
cam_auto.clip_end = 4219.27
ob_auto_camera = bpy.data.objects.new('AutoCamera', cam_auto)
scene.collection.objects.link(ob_auto_camera)
ob_auto_camera.location = (240.461, -288.629, 203.622)
ob_auto_camera.rotation_euler = (1.09748, -7.21219e-08, 0.694738)
scene.camera = ob_auto_camera
bpy.context.view_layer.update()
